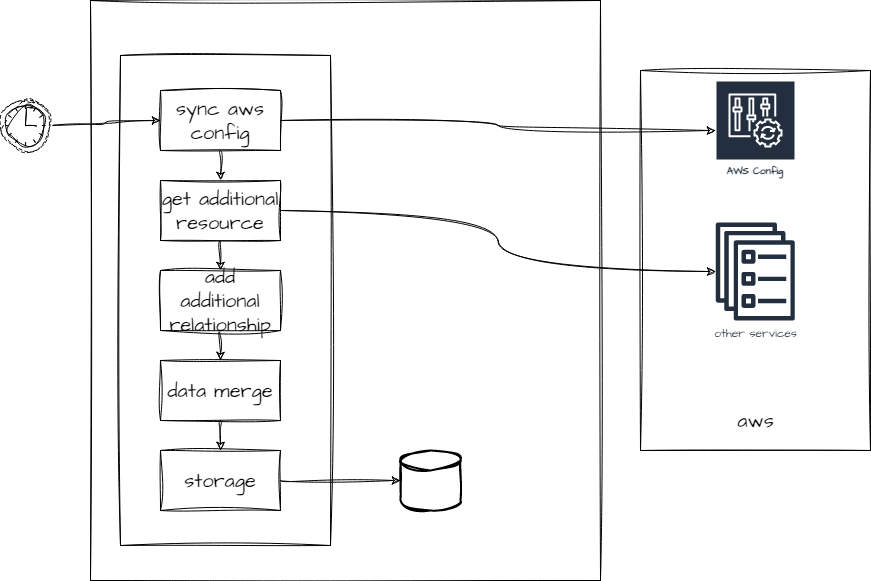

The diagram above was exported from draw.io. Its source (the exported page's mxGraphModel, read from the mxfile embedded in the PNG):
<mxGraphModel dx="1893" dy="1787" grid="1" gridSize="10" guides="1" tooltips="1" connect="1" arrows="1" fold="1" page="1" pageScale="1" pageWidth="827" pageHeight="1169" math="0" shadow="0">
  <root>
    <mxCell id="0" />
    <mxCell id="1" parent="0" />
    <mxCell id="6" value="" style="whiteSpace=wrap;html=1;sketch=1;hachureGap=4;jiggle=2;curveFitting=1;fontFamily=Architects Daughter;fontSource=https%3A%2F%2Ffonts.googleapis.com%2Fcss%3Ffamily%3DArchitects%2BDaughter;fontSize=20;" vertex="1" parent="1">
      <mxGeometry x="20" y="-50" width="510" height="580" as="geometry" />
    </mxCell>
    <mxCell id="4" value="" style="whiteSpace=wrap;html=1;sketch=1;hachureGap=4;jiggle=2;curveFitting=1;fontFamily=Architects Daughter;fontSource=https%3A%2F%2Ffonts.googleapis.com%2Fcss%3Ffamily%3DArchitects%2BDaughter;fontSize=20;" vertex="1" parent="1">
      <mxGeometry x="570" y="20" width="230" height="380" as="geometry" />
    </mxCell>
    <mxCell id="14" value="" style="whiteSpace=wrap;html=1;sketch=1;hachureGap=4;jiggle=2;curveFitting=1;fontFamily=Architects Daughter;fontSource=https%3A%2F%2Ffonts.googleapis.com%2Fcss%3Ffamily%3DArchitects%2BDaughter;fontSize=20;" vertex="1" parent="1">
      <mxGeometry x="50" y="5" width="210" height="490" as="geometry" />
    </mxCell>
    <mxCell id="15" style="edgeStyle=orthogonalEdgeStyle;curved=1;sketch=1;hachureGap=4;jiggle=2;curveFitting=1;html=1;exitX=1;exitY=0.5;exitDx=0;exitDy=0;exitPerimeter=0;entryX=0;entryY=0.5;entryDx=0;entryDy=0;fontFamily=Architects Daughter;fontSource=https%3A%2F%2Ffonts.googleapis.com%2Fcss%3Ffamily%3DArchitects%2BDaughter;fontSize=16;" edge="1" parent="1" source="2" target="7">
      <mxGeometry relative="1" as="geometry" />
    </mxCell>
    <mxCell id="2" value="" style="points=[[0.145,0.145,0],[0.5,0,0],[0.855,0.145,0],[1,0.5,0],[0.855,0.855,0],[0.5,1,0],[0.145,0.855,0],[0,0.5,0]];shape=mxgraph.bpmn.event;html=1;verticalLabelPosition=bottom;labelBackgroundColor=#ffffff;verticalAlign=top;align=center;perimeter=ellipsePerimeter;outlineConnect=0;aspect=fixed;outline=eventNonint;symbol=timer;sketch=1;hachureGap=4;jiggle=2;curveFitting=1;fontFamily=Architects Daughter;fontSource=https%3A%2F%2Ffonts.googleapis.com%2Fcss%3Ffamily%3DArchitects%2BDaughter;fontSize=20;" vertex="1" parent="1">
      <mxGeometry x="-70" y="50" width="50" height="50" as="geometry" />
    </mxCell>
    <mxCell id="3" value="AWS Config" style="sketch=0;outlineConnect=0;fontColor=#232F3E;gradientColor=none;strokeColor=#ffffff;fillColor=#232F3E;dashed=0;verticalLabelPosition=middle;verticalAlign=bottom;align=center;html=1;whiteSpace=wrap;fontSize=10;fontStyle=1;spacing=3;shape=mxgraph.aws4.productIcon;prIcon=mxgraph.aws4.config;hachureGap=4;jiggle=2;curveFitting=1;fontFamily=Architects Daughter;fontSource=https%3A%2F%2Ffonts.googleapis.com%2Fcss%3Ffamily%3DArchitects%2BDaughter;" vertex="1" parent="1">
      <mxGeometry x="645" y="30" width="80" height="100" as="geometry" />
    </mxCell>
    <mxCell id="5" value="aws" style="text;html=1;align=center;verticalAlign=middle;resizable=0;points=[];autosize=1;strokeColor=none;fillColor=none;fontSize=20;fontFamily=Architects Daughter;sketch=1;hachureGap=4;jiggle=2;curveFitting=1;fontSource=https%3A%2F%2Ffonts.googleapis.com%2Fcss%3Ffamily%3DArchitects%2BDaughter;" vertex="1" parent="1">
      <mxGeometry x="655" y="350" width="60" height="40" as="geometry" />
    </mxCell>
    <mxCell id="11" style="edgeStyle=orthogonalEdgeStyle;sketch=1;hachureGap=4;jiggle=2;curveFitting=1;html=1;exitX=1;exitY=0.5;exitDx=0;exitDy=0;fontFamily=Architects Daughter;fontSource=https%3A%2F%2Ffonts.googleapis.com%2Fcss%3Ffamily%3DArchitects%2BDaughter;fontSize=16;curved=1;" edge="1" parent="1" source="7" target="3">
      <mxGeometry relative="1" as="geometry">
        <mxPoint x="210" y="23" as="sourcePoint" />
        <mxPoint x="640" y="118" as="targetPoint" />
      </mxGeometry>
    </mxCell>
    <mxCell id="16" style="edgeStyle=orthogonalEdgeStyle;curved=1;sketch=1;hachureGap=4;jiggle=2;curveFitting=1;html=1;exitX=0.5;exitY=1;exitDx=0;exitDy=0;fontFamily=Architects Daughter;fontSource=https%3A%2F%2Ffonts.googleapis.com%2Fcss%3Ffamily%3DArchitects%2BDaughter;fontSize=16;" edge="1" parent="1" source="7" target="8">
      <mxGeometry relative="1" as="geometry" />
    </mxCell>
    <mxCell id="7" value="sync aws config" style="whiteSpace=wrap;html=1;sketch=1;hachureGap=4;jiggle=2;curveFitting=1;fontFamily=Architects Daughter;fontSource=https%3A%2F%2Ffonts.googleapis.com%2Fcss%3Ffamily%3DArchitects%2BDaughter;fontSize=20;" vertex="1" parent="1">
      <mxGeometry x="90" y="40" width="120" height="60" as="geometry" />
    </mxCell>
    <mxCell id="17" style="edgeStyle=orthogonalEdgeStyle;curved=1;sketch=1;hachureGap=4;jiggle=2;curveFitting=1;html=1;exitX=0.5;exitY=1;exitDx=0;exitDy=0;entryX=0.5;entryY=0;entryDx=0;entryDy=0;fontFamily=Architects Daughter;fontSource=https%3A%2F%2Ffonts.googleapis.com%2Fcss%3Ffamily%3DArchitects%2BDaughter;fontSize=16;" edge="1" parent="1" source="8" target="9">
      <mxGeometry relative="1" as="geometry" />
    </mxCell>
    <mxCell id="22" style="edgeStyle=orthogonalEdgeStyle;curved=1;sketch=1;hachureGap=4;jiggle=2;curveFitting=1;html=1;exitX=1;exitY=0.5;exitDx=0;exitDy=0;fontFamily=Architects Daughter;fontSource=https%3A%2F%2Ffonts.googleapis.com%2Fcss%3Ffamily%3DArchitects%2BDaughter;fontSize=16;" edge="1" parent="1" source="8" target="21">
      <mxGeometry relative="1" as="geometry" />
    </mxCell>
    <mxCell id="8" value="get additional resource" style="whiteSpace=wrap;html=1;sketch=1;hachureGap=4;jiggle=2;curveFitting=1;fontFamily=Architects Daughter;fontSource=https%3A%2F%2Ffonts.googleapis.com%2Fcss%3Ffamily%3DArchitects%2BDaughter;fontSize=20;" vertex="1" parent="1">
      <mxGeometry x="90" y="130" width="120" height="60" as="geometry" />
    </mxCell>
    <mxCell id="18" style="edgeStyle=orthogonalEdgeStyle;curved=1;sketch=1;hachureGap=4;jiggle=2;curveFitting=1;html=1;exitX=0.5;exitY=1;exitDx=0;exitDy=0;entryX=0.5;entryY=0;entryDx=0;entryDy=0;fontFamily=Architects Daughter;fontSource=https%3A%2F%2Ffonts.googleapis.com%2Fcss%3Ffamily%3DArchitects%2BDaughter;fontSize=16;" edge="1" parent="1" source="9" target="10">
      <mxGeometry relative="1" as="geometry" />
    </mxCell>
    <mxCell id="9" value="add additional relationship" style="whiteSpace=wrap;html=1;sketch=1;hachureGap=4;jiggle=2;curveFitting=1;fontFamily=Architects Daughter;fontSource=https%3A%2F%2Ffonts.googleapis.com%2Fcss%3Ffamily%3DArchitects%2BDaughter;fontSize=20;" vertex="1" parent="1">
      <mxGeometry x="90" y="220" width="120" height="60" as="geometry" />
    </mxCell>
    <mxCell id="19" style="edgeStyle=orthogonalEdgeStyle;curved=1;sketch=1;hachureGap=4;jiggle=2;curveFitting=1;html=1;exitX=0.5;exitY=1;exitDx=0;exitDy=0;entryX=0.5;entryY=0;entryDx=0;entryDy=0;fontFamily=Architects Daughter;fontSource=https%3A%2F%2Ffonts.googleapis.com%2Fcss%3Ffamily%3DArchitects%2BDaughter;fontSize=16;" edge="1" parent="1" source="10" target="13">
      <mxGeometry relative="1" as="geometry" />
    </mxCell>
    <mxCell id="10" value="data merge" style="whiteSpace=wrap;html=1;sketch=1;hachureGap=4;jiggle=2;curveFitting=1;fontFamily=Architects Daughter;fontSource=https%3A%2F%2Ffonts.googleapis.com%2Fcss%3Ffamily%3DArchitects%2BDaughter;fontSize=20;" vertex="1" parent="1">
      <mxGeometry x="90" y="310" width="120" height="60" as="geometry" />
    </mxCell>
    <mxCell id="12" value="" style="strokeWidth=2;html=1;shape=mxgraph.flowchart.database;whiteSpace=wrap;sketch=1;hachureGap=4;jiggle=2;curveFitting=1;fontFamily=Architects Daughter;fontSource=https%3A%2F%2Ffonts.googleapis.com%2Fcss%3Ffamily%3DArchitects%2BDaughter;fontSize=20;" vertex="1" parent="1">
      <mxGeometry x="330" y="400" width="60" height="60" as="geometry" />
    </mxCell>
    <mxCell id="20" style="edgeStyle=orthogonalEdgeStyle;curved=1;sketch=1;hachureGap=4;jiggle=2;curveFitting=1;html=1;exitX=1;exitY=0.5;exitDx=0;exitDy=0;entryX=0;entryY=0.5;entryDx=0;entryDy=0;entryPerimeter=0;fontFamily=Architects Daughter;fontSource=https%3A%2F%2Ffonts.googleapis.com%2Fcss%3Ffamily%3DArchitects%2BDaughter;fontSize=16;" edge="1" parent="1" source="13" target="12">
      <mxGeometry relative="1" as="geometry" />
    </mxCell>
    <mxCell id="13" value="storage" style="whiteSpace=wrap;html=1;sketch=1;hachureGap=4;jiggle=2;curveFitting=1;fontFamily=Architects Daughter;fontSource=https%3A%2F%2Ffonts.googleapis.com%2Fcss%3Ffamily%3DArchitects%2BDaughter;fontSize=20;" vertex="1" parent="1">
      <mxGeometry x="90" y="400" width="120" height="60" as="geometry" />
    </mxCell>
    <mxCell id="21" value="other services" style="sketch=0;outlineConnect=0;fontColor=#232F3E;gradientColor=none;fillColor=#232F3E;strokeColor=#232F3E;dashed=0;verticalLabelPosition=bottom;verticalAlign=top;align=center;html=1;fontSize=12;fontStyle=0;aspect=fixed;pointerEvents=1;shape=mxgraph.aws4.ecs_service;hachureGap=4;jiggle=2;curveFitting=1;fontFamily=Architects Daughter;fontSource=https%3A%2F%2Ffonts.googleapis.com%2Fcss%3Ffamily%3DArchitects%2BDaughter;" vertex="1" parent="1">
      <mxGeometry x="645" y="172" width="79.63" height="98" as="geometry" />
    </mxCell>
  </root>
</mxGraphModel>